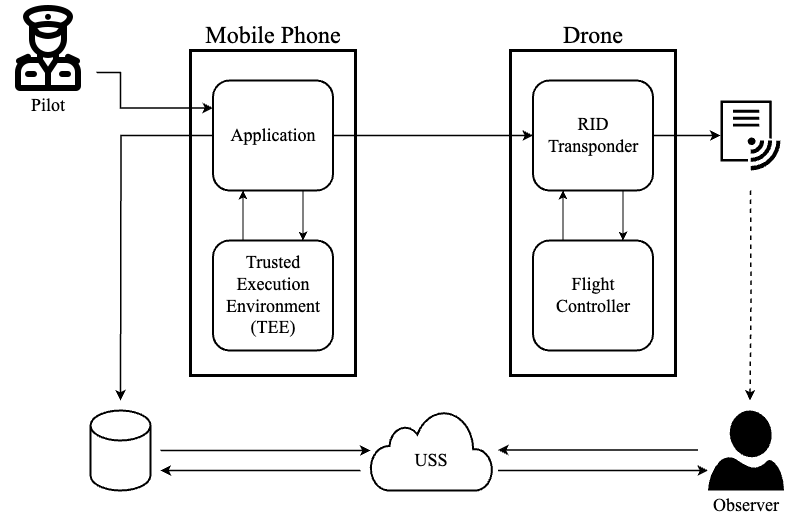

The diagram above was exported from draw.io. Its source (the exported page's mxGraphModel, read from the mxfile embedded in the PNG):
<mxGraphModel dx="2074" dy="1055" grid="1" gridSize="10" guides="1" tooltips="1" connect="1" arrows="1" fold="1" page="1" pageScale="1" pageWidth="850" pageHeight="1100" math="0" shadow="0">
  <root>
    <mxCell id="0" />
    <mxCell id="1" parent="0" />
    <mxCell id="U4FMCrE_sM1OSeC-0IZE-2" value="" style="rounded=0;whiteSpace=wrap;html=1;rotation=90;strokeWidth=3;" parent="1" vertex="1">
      <mxGeometry x="120" y="240" width="325" height="165" as="geometry" />
    </mxCell>
    <mxCell id="U4FMCrE_sM1OSeC-0IZE-4" value="" style="rounded=0;whiteSpace=wrap;html=1;rotation=90;strokeWidth=3;" parent="1" vertex="1">
      <mxGeometry x="440" y="240" width="325" height="165" as="geometry" />
    </mxCell>
    <mxCell id="U4FMCrE_sM1OSeC-0IZE-50" style="edgeStyle=orthogonalEdgeStyle;rounded=0;orthogonalLoop=1;jettySize=auto;html=1;exitX=0.25;exitY=0;exitDx=0;exitDy=0;entryX=0.25;entryY=1;entryDx=0;entryDy=0;" parent="1" source="U4FMCrE_sM1OSeC-0IZE-6" target="U4FMCrE_sM1OSeC-0IZE-7" edge="1">
      <mxGeometry relative="1" as="geometry" />
    </mxCell>
    <mxCell id="U4FMCrE_sM1OSeC-0IZE-6" value="" style="rounded=1;whiteSpace=wrap;html=1;strokeWidth=2;" parent="1" vertex="1">
      <mxGeometry x="222.5" y="350" width="120" height="110" as="geometry" />
    </mxCell>
    <mxCell id="U4FMCrE_sM1OSeC-0IZE-48" style="edgeStyle=orthogonalEdgeStyle;rounded=0;orthogonalLoop=1;jettySize=auto;html=1;exitX=1;exitY=0.5;exitDx=0;exitDy=0;strokeWidth=1.5;" parent="1" source="U4FMCrE_sM1OSeC-0IZE-7" target="U4FMCrE_sM1OSeC-0IZE-15" edge="1">
      <mxGeometry relative="1" as="geometry" />
    </mxCell>
    <mxCell id="U4FMCrE_sM1OSeC-0IZE-49" style="edgeStyle=orthogonalEdgeStyle;rounded=0;orthogonalLoop=1;jettySize=auto;html=1;exitX=0.75;exitY=1;exitDx=0;exitDy=0;entryX=0.75;entryY=0;entryDx=0;entryDy=0;" parent="1" source="U4FMCrE_sM1OSeC-0IZE-7" target="U4FMCrE_sM1OSeC-0IZE-6" edge="1">
      <mxGeometry relative="1" as="geometry" />
    </mxCell>
    <mxCell id="U4FMCrE_sM1OSeC-0IZE-7" value="" style="rounded=1;whiteSpace=wrap;html=1;strokeWidth=2;" parent="1" vertex="1">
      <mxGeometry x="222.5" y="190" width="120" height="110" as="geometry" />
    </mxCell>
    <mxCell id="U4FMCrE_sM1OSeC-0IZE-52" style="edgeStyle=orthogonalEdgeStyle;rounded=0;orthogonalLoop=1;jettySize=auto;html=1;exitX=0.25;exitY=0;exitDx=0;exitDy=0;entryX=0.25;entryY=1;entryDx=0;entryDy=0;" parent="1" source="U4FMCrE_sM1OSeC-0IZE-14" target="U4FMCrE_sM1OSeC-0IZE-15" edge="1">
      <mxGeometry relative="1" as="geometry" />
    </mxCell>
    <mxCell id="U4FMCrE_sM1OSeC-0IZE-14" value="" style="rounded=1;whiteSpace=wrap;html=1;strokeWidth=2;" parent="1" vertex="1">
      <mxGeometry x="542.5" y="350" width="120" height="110" as="geometry" />
    </mxCell>
    <mxCell id="U4FMCrE_sM1OSeC-0IZE-51" style="edgeStyle=orthogonalEdgeStyle;rounded=0;orthogonalLoop=1;jettySize=auto;html=1;exitX=0.75;exitY=1;exitDx=0;exitDy=0;entryX=0.75;entryY=0;entryDx=0;entryDy=0;" parent="1" source="U4FMCrE_sM1OSeC-0IZE-15" target="U4FMCrE_sM1OSeC-0IZE-14" edge="1">
      <mxGeometry relative="1" as="geometry" />
    </mxCell>
    <mxCell id="U4FMCrE_sM1OSeC-0IZE-53" style="edgeStyle=orthogonalEdgeStyle;rounded=0;orthogonalLoop=1;jettySize=auto;html=1;exitX=1;exitY=0.5;exitDx=0;exitDy=0;strokeWidth=1.5;" parent="1" source="U4FMCrE_sM1OSeC-0IZE-15" edge="1">
      <mxGeometry relative="1" as="geometry">
        <mxPoint x="730" y="245" as="targetPoint" />
      </mxGeometry>
    </mxCell>
    <mxCell id="U4FMCrE_sM1OSeC-0IZE-15" value="" style="rounded=1;whiteSpace=wrap;html=1;strokeWidth=2;" parent="1" vertex="1">
      <mxGeometry x="542.5" y="190" width="120" height="110" as="geometry" />
    </mxCell>
    <mxCell id="U4FMCrE_sM1OSeC-0IZE-16" value="&lt;font style=&quot;font-size: 18px;&quot; face=&quot;Times New Roman&quot;&gt;Application&lt;/font&gt;" style="text;html=1;align=center;verticalAlign=middle;whiteSpace=wrap;rounded=0;" parent="1" vertex="1">
      <mxGeometry x="237.5" y="220" width="90" height="50" as="geometry" />
    </mxCell>
    <mxCell id="U4FMCrE_sM1OSeC-0IZE-17" value="&lt;font style=&quot;font-size: 18px;&quot; face=&quot;Times New Roman&quot;&gt;Trusted Execution Environment (TEE)&lt;/font&gt;" style="text;html=1;align=center;verticalAlign=middle;whiteSpace=wrap;rounded=0;" parent="1" vertex="1">
      <mxGeometry x="237.5" y="380" width="90" height="50" as="geometry" />
    </mxCell>
    <mxCell id="U4FMCrE_sM1OSeC-0IZE-18" value="&lt;font style=&quot;font-size: 18px;&quot; face=&quot;Times New Roman&quot;&gt;RID Transponder&lt;/font&gt;" style="text;html=1;align=center;verticalAlign=middle;whiteSpace=wrap;rounded=0;" parent="1" vertex="1">
      <mxGeometry x="557.5" y="220" width="90" height="50" as="geometry" />
    </mxCell>
    <mxCell id="U4FMCrE_sM1OSeC-0IZE-19" value="&lt;font style=&quot;font-size: 18px;&quot; face=&quot;Times New Roman&quot;&gt;Flight Controller&lt;/font&gt;" style="text;html=1;align=center;verticalAlign=middle;whiteSpace=wrap;rounded=0;" parent="1" vertex="1">
      <mxGeometry x="557.5" y="380" width="90" height="50" as="geometry" />
    </mxCell>
    <mxCell id="U4FMCrE_sM1OSeC-0IZE-20" value="&lt;font style=&quot;font-size: 24px;&quot; face=&quot;Times New Roman&quot;&gt;Mobile Phone&lt;/font&gt;" style="text;html=1;align=center;verticalAlign=middle;whiteSpace=wrap;rounded=0;" parent="1" vertex="1">
      <mxGeometry x="197.5" y="130" width="170" height="30" as="geometry" />
    </mxCell>
    <mxCell id="U4FMCrE_sM1OSeC-0IZE-21" value="&lt;font style=&quot;font-size: 24px;&quot; face=&quot;Times New Roman&quot;&gt;Drone&lt;/font&gt;" style="text;html=1;align=center;verticalAlign=middle;whiteSpace=wrap;rounded=0;" parent="1" vertex="1">
      <mxGeometry x="517.5" y="130" width="170" height="30" as="geometry" />
    </mxCell>
    <mxCell id="oz2K5xLw9vYBClzGNS17-8" style="edgeStyle=orthogonalEdgeStyle;rounded=0;orthogonalLoop=1;jettySize=auto;html=1;strokeWidth=1.5;dashed=1;" parent="1" edge="1">
      <mxGeometry relative="1" as="geometry">
        <mxPoint x="759.5" y="510" as="targetPoint" />
        <mxPoint x="760" y="300" as="sourcePoint" />
      </mxGeometry>
    </mxCell>
    <mxCell id="U4FMCrE_sM1OSeC-0IZE-54" value="" style="sketch=0;pointerEvents=1;shadow=0;dashed=0;html=1;strokeColor=none;labelPosition=center;verticalLabelPosition=bottom;verticalAlign=top;align=center;fillColor=#000000;shape=mxgraph.mscae.intune.intune_wifi_profiles" parent="1" vertex="1">
      <mxGeometry x="730" y="210" width="60" height="70" as="geometry" />
    </mxCell>
    <mxCell id="U4FMCrE_sM1OSeC-0IZE-55" value="" style="verticalLabelPosition=bottom;html=1;verticalAlign=top;align=center;strokeColor=none;fillColor=#000000;shape=mxgraph.azure.user;" parent="1" vertex="1">
      <mxGeometry x="717.5" y="520" width="76" height="80" as="geometry" />
    </mxCell>
    <mxCell id="oz2K5xLw9vYBClzGNS17-2" value="" style="html=1;verticalLabelPosition=bottom;align=center;labelBackgroundColor=#ffffff;verticalAlign=top;strokeWidth=2;strokeColor=#000000;shadow=0;dashed=0;shape=mxgraph.ios7.icons.cloud;fillColor=default;fontSize=18;fontFamily=Times New Roman;" parent="1" vertex="1">
      <mxGeometry x="380" y="520" width="122.36" height="80" as="geometry" />
    </mxCell>
    <mxCell id="oz2K5xLw9vYBClzGNS17-4" style="edgeStyle=orthogonalEdgeStyle;rounded=0;orthogonalLoop=1;jettySize=auto;html=1;strokeWidth=1.5;" parent="1" target="oz2K5xLw9vYBClzGNS17-2" edge="1">
      <mxGeometry relative="1" as="geometry">
        <mxPoint x="170" y="560" as="sourcePoint" />
        <Array as="points">
          <mxPoint x="190" y="560" />
        </Array>
      </mxGeometry>
    </mxCell>
    <mxCell id="oz2K5xLw9vYBClzGNS17-3" value="" style="shape=cylinder3;whiteSpace=wrap;html=1;boundedLbl=1;backgroundOutline=1;size=15;strokeWidth=2;" parent="1" vertex="1">
      <mxGeometry x="100" y="520" width="60" height="80" as="geometry" />
    </mxCell>
    <mxCell id="oz2K5xLw9vYBClzGNS17-6" style="edgeStyle=orthogonalEdgeStyle;rounded=0;orthogonalLoop=1;jettySize=auto;html=1;exitX=0;exitY=0.5;exitDx=0;exitDy=0;strokeWidth=1.5;" parent="1" source="U4FMCrE_sM1OSeC-0IZE-7" edge="1">
      <mxGeometry relative="1" as="geometry">
        <mxPoint x="130" y="510" as="targetPoint" />
      </mxGeometry>
    </mxCell>
    <mxCell id="oz2K5xLw9vYBClzGNS17-7" style="edgeStyle=orthogonalEdgeStyle;rounded=0;orthogonalLoop=1;jettySize=auto;html=1;strokeWidth=1.5;" parent="1" edge="1">
      <mxGeometry relative="1" as="geometry">
        <mxPoint x="370" y="580" as="sourcePoint" />
        <mxPoint x="170" y="580" as="targetPoint" />
        <Array as="points">
          <mxPoint x="290" y="580" />
          <mxPoint x="290" y="580" />
        </Array>
      </mxGeometry>
    </mxCell>
    <mxCell id="oz2K5xLw9vYBClzGNS17-11" value="&lt;font style=&quot;font-size: 18px;&quot; face=&quot;Times New Roman&quot;&gt;USS&lt;/font&gt;" style="text;html=1;align=center;verticalAlign=middle;whiteSpace=wrap;rounded=0;" parent="1" vertex="1">
      <mxGeometry x="404.27" y="550" width="73.82" height="40" as="geometry" />
    </mxCell>
    <mxCell id="oz2K5xLw9vYBClzGNS17-12" style="edgeStyle=orthogonalEdgeStyle;rounded=0;orthogonalLoop=1;jettySize=auto;html=1;strokeWidth=1.5;" parent="1" edge="1">
      <mxGeometry relative="1" as="geometry">
        <mxPoint x="507.5" y="580" as="sourcePoint" />
        <mxPoint x="717.5" y="580" as="targetPoint" />
        <Array as="points">
          <mxPoint x="527.5" y="580" />
        </Array>
      </mxGeometry>
    </mxCell>
    <mxCell id="oz2K5xLw9vYBClzGNS17-13" style="edgeStyle=orthogonalEdgeStyle;rounded=0;orthogonalLoop=1;jettySize=auto;html=1;strokeWidth=1.5;" parent="1" edge="1">
      <mxGeometry relative="1" as="geometry">
        <mxPoint x="707.5" y="559.5" as="sourcePoint" />
        <mxPoint x="507.5" y="559.5" as="targetPoint" />
        <Array as="points">
          <mxPoint x="627.5" y="559.5" />
          <mxPoint x="627.5" y="559.5" />
        </Array>
      </mxGeometry>
    </mxCell>
    <mxCell id="oz2K5xLw9vYBClzGNS17-21" style="edgeStyle=orthogonalEdgeStyle;rounded=0;orthogonalLoop=1;jettySize=auto;html=1;exitX=1;exitY=0.75;exitDx=0;exitDy=0;entryX=0;entryY=0.25;entryDx=0;entryDy=0;strokeWidth=1.5;" parent="1" source="oz2K5xLw9vYBClzGNS17-19" target="U4FMCrE_sM1OSeC-0IZE-7" edge="1">
      <mxGeometry relative="1" as="geometry">
        <Array as="points">
          <mxPoint x="130" y="182" />
          <mxPoint x="130" y="218" />
        </Array>
      </mxGeometry>
    </mxCell>
    <mxCell id="oz2K5xLw9vYBClzGNS17-19" value="" style="shape=image;verticalLabelPosition=bottom;labelBackgroundColor=default;verticalAlign=top;aspect=fixed;imageAspect=0;image=data:image/png,(base64 omitted: 2416 chars);" parent="1" vertex="1">
      <mxGeometry x="10" y="110" width="96" height="96" as="geometry" />
    </mxCell>
    <mxCell id="oz2K5xLw9vYBClzGNS17-22" value="&lt;font style=&quot;font-size: 18px;&quot; face=&quot;Times New Roman&quot;&gt;Pilot&lt;/font&gt;" style="text;html=1;align=center;verticalAlign=middle;whiteSpace=wrap;rounded=0;" parent="1" vertex="1">
      <mxGeometry x="16" y="200" width="84" height="30" as="geometry" />
    </mxCell>
    <mxCell id="oz2K5xLw9vYBClzGNS17-23" value="&lt;font face=&quot;Times New Roman&quot;&gt;&lt;span style=&quot;font-size: 18px;&quot;&gt;Observer&lt;/span&gt;&lt;/font&gt;" style="text;html=1;align=center;verticalAlign=middle;whiteSpace=wrap;rounded=0;" parent="1" vertex="1">
      <mxGeometry x="713.5" y="600" width="84" height="30" as="geometry" />
    </mxCell>
  </root>
</mxGraphModel>